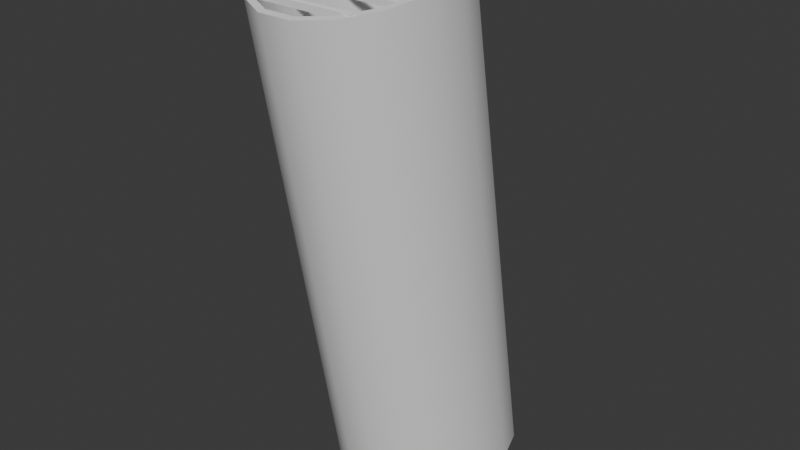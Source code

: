 # Source: funnel.blend  (saved by Blender 4.2.66; exported with 4.5.12 LTS)
import bpy
from mathutils import Matrix  # noqa: F401  (used for matrix-valued properties, if any)

bpy.ops.wm.read_factory_settings(use_empty=True)
scene = bpy.context.scene
scene.name = 'Scene'

# ---- collections
col_collection = bpy.data.collections.new('Collection'); scene.collection.children.link(col_collection)

# ---- node groups
ng_smooth_by_angle = bpy.data.node_groups.new('Smooth by Angle', 'GeometryNodeTree')
_s = ng_smooth_by_angle.interface.new_socket(name='Mesh', in_out='OUTPUT', socket_type='NodeSocketGeometry')
_s = ng_smooth_by_angle.interface.new_socket(name='Mesh', in_out='INPUT', socket_type='NodeSocketGeometry')
_s = ng_smooth_by_angle.interface.new_socket(name='Angle', in_out='INPUT', socket_type='NodeSocketFloat')
_s.subtype = 'ANGLE'
_s.default_value = 0.5236
_s.min_value = 0.0
_s.max_value = 3.142
_s.description = 'Maximum face angle for smooth edges'
_s = ng_smooth_by_angle.interface.new_socket(name='Ignore Sharpness', in_out='INPUT', socket_type='NodeSocketBool')
_s.force_non_field = True
ng_smooth_by_angle.description = 'Set the sharpness of mesh edges based on the angle between the neighboring faces'
ng_smooth_by_angle.is_modifier = True
_N = ng_smooth_by_angle.nodes; _L = ng_smooth_by_angle.links
n0 = _N.new('GeometryNodeSetShadeSmooth'); n0.name = 'Set Shade Smooth'; n0.location = (120, -80)
n0.domain = 'EDGE'
n1 = _N.new('GeometryNodeSetShadeSmooth'); n1.name = 'Set Shade Smooth.001'; n1.location = (300, -80)
n2 = _N.new('NodeGroupOutput'); n2.name = 'Group Output'; n2.location = (480, -80)
n3 = _N.new('GeometryNodeInputMeshEdgeAngle'); n3.name = 'Edge Angle'; n3.location = (-440, -240)
n4 = _N.new('NodeGroupInput'); n4.name = 'Group Input'; n4.location = (-80, -80)
n5 = _N.new('GeometryNodeInputEdgeSmooth'); n5.name = 'Is Edge Smooth'; n5.location = (-260, -120)
n6 = _N.new('GeometryNodeInputShadeSmooth'); n6.name = 'Is Shade Smooth'; n6.location = (-440, -397)
n7 = _N.new('FunctionNodeCompare'); n7.name = 'Compare'; n7.location = (-260, -260)
n7.operation = 'LESS_EQUAL'
n7.inputs[6].default_value = (0.0, 0.0, 0.0, 0.0)
n7.inputs[7].default_value = (0.0, 0.0, 0.0, 0.0)
n8 = _N.new('FunctionNodeBooleanMath'); n8.name = 'Boolean Math.001'; n8.location = (-80, -260)
n9 = _N.new('NodeGroupInput'); n9.name = 'Group Input.001'; n9.location = (-440, -329)
n10 = _N.new('NodeGroupInput'); n10.name = 'Group Input.002'; n10.location = (-259, -189)
n11 = _N.new('FunctionNodeBooleanMath'); n11.name = 'Boolean Math'; n11.location = (-80, -149)
n11.operation = 'OR'
n12 = _N.new('FunctionNodeBooleanMath'); n12.name = 'Boolean Math.002'; n12.location = (-260, -380)
n12.operation = 'OR'
n13 = _N.new('NodeGroupInput'); n13.name = 'Group Input.003'; n13.location = (-440, -460)
_L.new(n3.outputs[0], n7.inputs[0])
_L.new(n1.outputs[0], n2.inputs[0])
_L.new(n9.outputs[1], n7.inputs[1])
_L.new(n7.outputs[0], n8.inputs[0])
_L.new(n4.outputs[0], n0.inputs[0])
_L.new(n0.outputs[0], n1.inputs[0])
_L.new(n8.outputs[0], n0.inputs[2])
_L.new(n10.outputs[2], n11.inputs[1])
_L.new(n5.outputs[0], n11.inputs[0])
_L.new(n11.outputs[0], n0.inputs[1])
_L.new(n13.outputs[2], n12.inputs[1])
_L.new(n6.outputs[0], n12.inputs[0])
_L.new(n12.outputs[0], n8.inputs[1])
n2.is_active_output = True

# ---- world
world_world = bpy.data.worlds.new('World'); scene.world = world_world
world_world.use_nodes = True; world_world.node_tree.nodes.clear()
_N = world_world.node_tree.nodes; _L = world_world.node_tree.links
n0 = _N.new('ShaderNodeOutputWorld'); n0.name = 'World Output'; n0.location = (300, 300)
n1 = _N.new('ShaderNodeBackground'); n1.name = 'Background'; n1.location = (10, 300)
n1.inputs[0].default_value = (0.05088, 0.05088, 0.05088, 1.0)
_L.new(n1.outputs[0], n0.inputs[0])
n0.is_active_output = True
world_world.color = (0.05088, 0.05088, 0.05088)
world_world.sun_shadow_jitter_overblur = 0.0

# ---- meshes
me_cylinder = bpy.data.meshes.new('Cylinder')
me_cylinder.from_pydata([(1.052, 7.1, -14.43), (1.052, 1.049, 15.45), (2.996, 6.154, -14.43), (2.996, 0.1194, 15.3), (4.484, 4.407, -14.43), (4.484, -1.599, 15.01), (5.289, 2.124, -14.43), (5.289, -3.844, 14.64), (5.289, -0.3465, -14.43), (5.289, -6.274, 14.23), (4.484, -2.629, -14.43), (4.484, -8.519, 13.86), (2.996, -4.377, -14.43), (2.996, -10.24, 13.57), (1.052, -5.322, -14.43), (1.052, -11.17, 13.41), (-1.052, -5.322, -14.43), (-1.052, -11.17, 13.41), (-2.996, -4.377, -14.43), (-2.996, -10.24, 13.57), (-4.484, -2.629, -14.43), (-4.484, -8.519, 13.86), (-5.289, -0.3465, -14.43), (-5.289, -6.274, 14.23), (-5.289, 2.124, -14.43), (-5.289, -3.844, 14.64), (-4.484, 4.407, -14.43), (-4.484, -1.599, 15.01), (-2.996, 6.154, -14.43), (-2.996, 0.1194, 15.3), (-1.052, 7.1, -14.43), (-1.052, 1.049, 15.45), (-3.468, 0.2533, 13.58), (3.468, 0.2533, 13.58), (-3.468, 0.1791, 13.42), (3.468, 0.1791, 13.42), (-3.468, -0.1791, 13.42), (3.468, -0.1791, 13.42), (-3.468, -0.1791, 13.74), (3.468, -0.1791, 13.74), (-3.468, 0.0, 13.81), (3.468, 0.0, 13.81), (-4.96, -2.962, 13.58), (4.96, -2.962, 13.58), (-4.96, -3.037, 13.42), (4.96, -3.037, 13.42), (-4.96, -3.395, 13.42), (4.96, -3.395, 13.42), (-4.96, -3.395, 13.74), (4.96, -3.395, 13.74), (-4.96, -3.216, 13.81), (4.96, -3.216, 13.81), (-4.96, -6.295, 13.58), (4.96, -6.295, 13.58), (-4.96, -6.37, 13.42), (4.96, -6.37, 13.42), (-4.96, -6.728, 13.42), (4.96, -6.728, 13.42), (-4.96, -6.728, 13.74), (4.96, -6.728, 13.74), (-4.96, -6.549, 13.81), (4.96, -6.549, 13.81), (-3.468, -9.235, 13.58), (3.468, -9.235, 13.58), (-3.468, -9.31, 13.42), (3.468, -9.31, 13.42), (-3.468, -9.668, 13.42), (3.468, -9.668, 13.42), (-3.468, -9.668, 13.74), (3.468, -9.668, 13.74), (-3.468, -9.489, 13.81), (3.468, -9.489, 13.81)], [], [(15, 17, 16, 14), (27, 29, 28, 26), (21, 23, 22, 20), (3, 5, 4, 2), (19, 21, 20, 18), (29, 31, 30, 28), (30, 31, 1, 0), (13, 15, 14, 12), (17, 19, 18, 16), (9, 11, 10, 8), (7, 9, 8, 6), (5, 7, 6, 4), (11, 13, 12, 10), (1, 3, 2, 0), (0, 2, 4, 6, 8, 10, 12, 14, 16, 18, 20, 22, 24, 26, 28, 30), (23, 25, 24, 22), (32, 33, 35, 34), (35, 37, 36, 34), (38, 39, 41, 40), (35, 33, 41, 39, 37), (37, 39, 38, 36), (32, 34, 36, 38, 40), (41, 33, 32, 40), (42, 43, 45, 44), (45, 47, 46, 44), (48, 49, 51, 50), (45, 43, 51, 49, 47), (47, 49, 48, 46), (42, 44, 46, 48, 50), (51, 43, 42, 50), (52, 53, 55, 54), (55, 57, 56, 54), (58, 59, 61, 60), (55, 53, 61, 59, 57), (57, 59, 58, 56), (52, 54, 56, 58, 60), (61, 53, 52, 60), (62, 63, 65, 64), (65, 67, 66, 64), (68, 69, 71, 70), (65, 63, 71, 69, 67), (67, 69, 68, 66), (62, 64, 66, 68, 70), (71, 63, 62, 70), (25, 27, 26, 24)])
me_cylinder.polygons.foreach_set('use_smooth', [True] * 45)
_uv = me_cylinder.uv_layers.new(name='UVMap')
_uv.uv.foreach_set('vector', [0.5312, 1.0, 0.4688, 1.0, 0.4688, 0.5, 0.5312, 0.5, 0.1562, 1.0, 0.09375, 1.0, 0.09375, 0.5, 0.1562, 0.5, 0.3438, 1.0, 0.2812, 1.0, 0.2812, 0.5, 0.3438, 0.5, 0.9062, 1.0, 0.8438, 1.0, 0.8438, 0.5, 0.9062, 0.5, 0.4062, 1.0, 0.3438, 1.0, 0.3438, 0.5, 0.4062, 0.5, 0.09375, 1.0, 0.03125, 1.0, 0.03125, 0.5, 0.09375, 0.5, 0.03125, 0.5, 0.03125, 1.0, 0.9688, 1.0, 0.9688, 0.5, 0.5938, 1.0, 0.5312, 1.0, 0.5312, 0.5, 0.5938, 0.5, 0.4688, 1.0, 0.4062, 1.0, 0.4062, 0.5, 0.4688, 0.5, 0.7188, 1.0, 0.6562, 1.0, 0.6562, 0.5, 0.7188, 0.5, 0.7812, 1.0, 0.7188, 1.0, 0.7188, 0.5, 0.7812, 0.5, 0.8438, 1.0, 0.7812, 1.0, 0.7812, 0.5, 0.8438, 0.5, 0.6562, 1.0, 0.5938, 1.0, 0.5938, 0.5, 0.6562, 0.5, 0.9688, 1.0, 0.9062, 1.0, 0.9062, 0.5, 0.9688, 0.5, 0.7968, 0.4854, 0.8833, 0.4496, 0.9496, 0.3833, 0.9854, 0.2968, 0.9854, 0.2032, 0.9496, 0.1167, 0.8833, 0.05045, 0.7968, 0.01461, 0.7032, 0.01461, 0.6167, 0.05045, 0.5504, 0.1167, 0.5146, 0.2032, 0.5146, 0.2968, 0.5504, 0.3833, 0.6167, 0.4496, 0.7032, 0.4854, 0.2812, 1.0, 0.2188, 1.0, 0.2188, 0.5, 0.2812, 0.5, 1.0, 0.5, 1.0, 1.0, 0.875, 1.0, 0.875, 0.5, 0.875, 1.0, 0.625, 1.0, 0.625, 0.5, 0.875, 0.5, 0.375, 0.5, 0.375, 1.0, 0.25, 1.0, 0.25, 0.5, 0.4197, 0.4197, 0.25, 0.49, 0.01, 0.25, 0.08029, 0.08029, 0.4197, 0.08029, 0.625, 1.0, 0.375, 1.0, 0.375, 0.5, 0.625, 0.5, 0.75, 0.49, 0.9197, 0.4197, 0.9197, 0.08029, 0.5803, 0.08029, 0.51, 0.25, 0.25, 1.0, 0.0, 1.0, 0.0, 0.5, 0.25, 0.5, 1.0, 0.5, 1.0, 1.0, 0.875, 1.0, 0.875, 0.5, 0.875, 1.0, 0.625, 1.0, 0.625, 0.5, 0.875, 0.5, 0.375, 0.5, 0.375, 1.0, 0.25, 1.0, 0.25, 0.5, 0.4197, 0.4197, 0.25, 0.49, 0.01, 0.25, 0.08029, 0.08029, 0.4197, 0.08029, 0.625, 1.0, 0.375, 1.0, 0.375, 0.5, 0.625, 0.5, 0.75, 0.49, 0.9197, 0.4197, 0.9197, 0.08029, 0.5803, 0.08029, 0.51, 0.25, 0.25, 1.0, 0.0, 1.0, 0.0, 0.5, 0.25, 0.5, 1.0, 0.5, 1.0, 1.0, 0.875, 1.0, 0.875, 0.5, 0.875, 1.0, 0.625, 1.0, 0.625, 0.5, 0.875, 0.5, 0.375, 0.5, 0.375, 1.0, 0.25, 1.0, 0.25, 0.5, 0.4197, 0.4197, 0.25, 0.49, 0.01, 0.25, 0.08029, 0.08029, 0.4197, 0.08029, 0.625, 1.0, 0.375, 1.0, 0.375, 0.5, 0.625, 0.5, 0.75, 0.49, 0.9197, 0.4197, 0.9197, 0.08029, 0.5803, 0.08029, 0.51, 0.25, 0.25, 1.0, 0.0, 1.0, 0.0, 0.5, 0.25, 0.5, 1.0, 0.5, 1.0, 1.0, 0.875, 1.0, 0.875, 0.5, 0.875, 1.0, 0.625, 1.0, 0.625, 0.5, 0.875, 0.5, 0.375, 0.5, 0.375, 1.0, 0.25, 1.0, 0.25, 0.5, 0.4197, 0.4197, 0.25, 0.49, 0.01, 0.25, 0.08029, 0.08029, 0.4197, 0.08029, 0.625, 1.0, 0.375, 1.0, 0.375, 0.5, 0.625, 0.5, 0.75, 0.49, 0.9197, 0.4197, 0.9197, 0.08029, 0.5803, 0.08029, 0.51, 0.25, 0.25, 1.0, 0.0, 1.0, 0.0, 0.5, 0.25, 0.5, 0.2188, 1.0, 0.1562, 1.0, 0.1562, 0.5, 0.2188, 0.5])
me_cylinder.update()

# ---- objects
ob_cylinder = bpy.data.objects.new('Cylinder', me_cylinder)

# ---- transforms, parenting, visibility, modifiers, constraints
ob_cylinder.location = (0.0, 0.5345, 2.015)
ob_cylinder.scale = (0.7529, 0.7529, 0.8434)
_m = ob_cylinder.modifiers.new('Solidify', 'SOLIDIFY')
_m.thickness = 0.4
_m = ob_cylinder.modifiers.new('Smooth by Angle', 'NODES')
_m.node_group = ng_smooth_by_angle
_m.use_pin_to_last = True
_m.show_group_selector = False

# ---- collection membership
col_collection.objects.link(ob_cylinder)

# ---- scene / render settings (as saved in the file)
scene.frame_start = 1; scene.frame_end = 250; scene.frame_set(1)
scene.render.engine = 'BLENDER_EEVEE_NEXT'
bpy.context.view_layer.update()

# ---- added for rendering (the .blend has no active camera and no usable light): camera, sun
cam_auto = bpy.data.cameras.new('AutoCamera')
cam_auto.lens = 50.0
cam_auto.sensor_width = 36.0
cam_auto.clip_end = 1000.0
ob_auto_camera = bpy.data.objects.new('AutoCamera', cam_auto)
scene.collection.objects.link(ob_auto_camera)
ob_auto_camera.location = (27.5709, -34.0817, 24.502)
ob_auto_camera.rotation_euler = (1.09748, -7.21219e-08, 0.694738)
scene.camera = ob_auto_camera
light_auto_sun = bpy.data.lights.new('AutoSun', 'SUN')
light_auto_sun.energy = 3.0
light_auto_sun.angle = 0.0523599
ob_auto_sun = bpy.data.objects.new('AutoSun', light_auto_sun)
scene.collection.objects.link(ob_auto_sun)
ob_auto_sun.rotation_euler = (0.872665, 0.174533, 0.523599)
bpy.context.view_layer.update()
